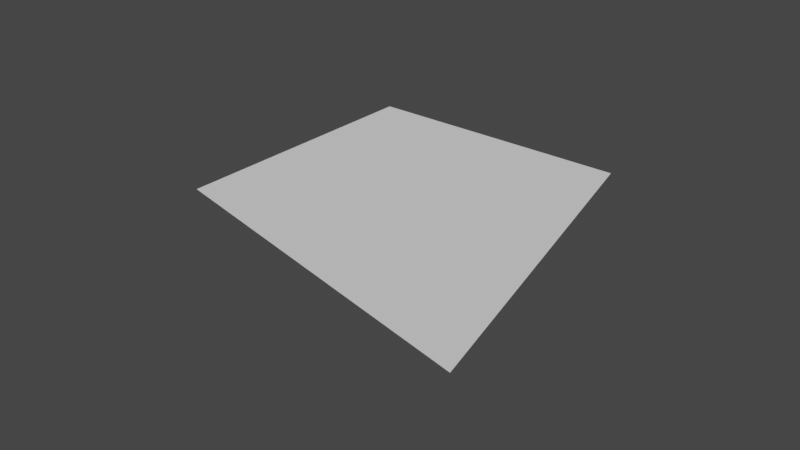# Source: ModelLeaf.blend  (saved by Blender 2.80.75; exported with 4.5.12 LTS)
import bpy
from mathutils import Matrix  # noqa: F401  (used for matrix-valued properties, if any)

bpy.ops.wm.read_factory_settings(use_empty=True)
scene = bpy.context.scene
scene.name = 'Scene'

# ---- collections
col_collection = bpy.data.collections.new('Collection'); scene.collection.children.link(col_collection)

# ---- world
world_world = bpy.data.worlds.new('World'); scene.world = world_world
world_world.use_nodes = True; world_world.node_tree.nodes.clear()
_N = world_world.node_tree.nodes; _L = world_world.node_tree.links
n0 = _N.new('ShaderNodeOutputWorld'); n0.name = 'World Output'; n0.location = (300, 300)
n1 = _N.new('ShaderNodeBackground'); n1.name = 'Background'; n1.location = (10, 300)
n1.inputs[0].default_value = (0.05088, 0.05088, 0.05088, 1.0)
_L.new(n1.outputs[0], n0.inputs[0])
n0.is_active_output = True
world_world.color = (0.05088, 0.05088, 0.05088)
world_world.use_sun_shadow = False
world_world.sun_shadow_jitter_overblur = 0.0

# ---- meshes
me_cube_001 = bpy.data.meshes.new('Cube.001')
me_cube_001.from_pydata([(0.1, -0.9, 0.0), (0.3998, -1.349, 0.3833), (0.0, 0.0, 0.0), (0.3998, -0.3495, 0.3833), (0.6707, -0.6886, -2.235e-08), (1.704, -1.656, 0.3833), (0.9, -0.1, 0.0), (1.4, -0.3495, 0.3833)], [], [(0, 1, 3, 2), (2, 3, 7, 6), (6, 7, 5, 4), (4, 5, 1, 0), (2, 6, 4, 0), (7, 3, 1, 5)])
_uv = me_cube_001.uv_layers.new(name='UVMap')
_uv.uv.foreach_set('vector', [0.375, 0.0, 0.625, 0.0, 0.625, 0.25, 0.375, 0.25, 0.375, 0.25, 0.625, 0.25, 0.625, 0.5, 0.375, 0.5, 0.375, 0.5, 0.625, 0.5, 0.625, 0.75, 0.375, 0.75, 0.375, 0.75, 0.625, 0.75, 0.625, 1.0, 0.375, 1.0, 0.125, 0.5, 0.375, 0.5, 0.375, 0.75, 0.125, 0.75, 0.625, 0.5, 0.875, 0.5, 0.875, 0.75, 0.625, 0.75])
me_cube_001.use_remesh_preserve_volume = False
me_cube_001.use_remesh_preserve_attributes = False
me_cube_001.use_mirror_vertex_groups = False
me_cube_001.update()

# ---- objects
ob_cube = bpy.data.objects.new('Cube', me_cube_001)

# ---- transforms, parenting, visibility, modifiers, constraints
ob_cube.location = (0.0, 0.0, 0.0)
ob_cube.lineart.crease_threshold = 0.0

# ---- collection membership
col_collection.objects.link(ob_cube)

# ---- scene / render settings (as saved in the file)
scene.frame_start = 1; scene.frame_end = 250; scene.frame_set(1)
scene.render.engine = 'BLENDER_EEVEE_NEXT'
scene.cycles.use_denoising = False
scene.cycles.samples = 128
scene.cycles.sampling_pattern = 'TABULATED_SOBOL'
scene.cycles.use_adaptive_sampling = False
scene.cycles.use_light_tree = False
scene.view_settings.view_transform = 'Filmic'
bpy.context.view_layer.update()

# ---- added for rendering (the .blend has no active camera and no usable light): camera, sun
cam_auto = bpy.data.cameras.new('AutoCamera')
cam_auto.lens = 50.0
cam_auto.sensor_width = 36.0
cam_auto.clip_end = 1000.0
ob_auto_camera = bpy.data.objects.new('AutoCamera', cam_auto)
scene.collection.objects.link(ob_auto_camera)
ob_auto_camera.location = (3.07873, -3.50047, 1.97316)
ob_auto_camera.rotation_euler = (1.09748, -7.21219e-08, 0.694738)
scene.camera = ob_auto_camera
light_auto_sun = bpy.data.lights.new('AutoSun', 'SUN')
light_auto_sun.energy = 3.0
light_auto_sun.angle = 0.0523599
ob_auto_sun = bpy.data.objects.new('AutoSun', light_auto_sun)
scene.collection.objects.link(ob_auto_sun)
ob_auto_sun.rotation_euler = (0.872665, 0.174533, 0.523599)
bpy.context.view_layer.update()
